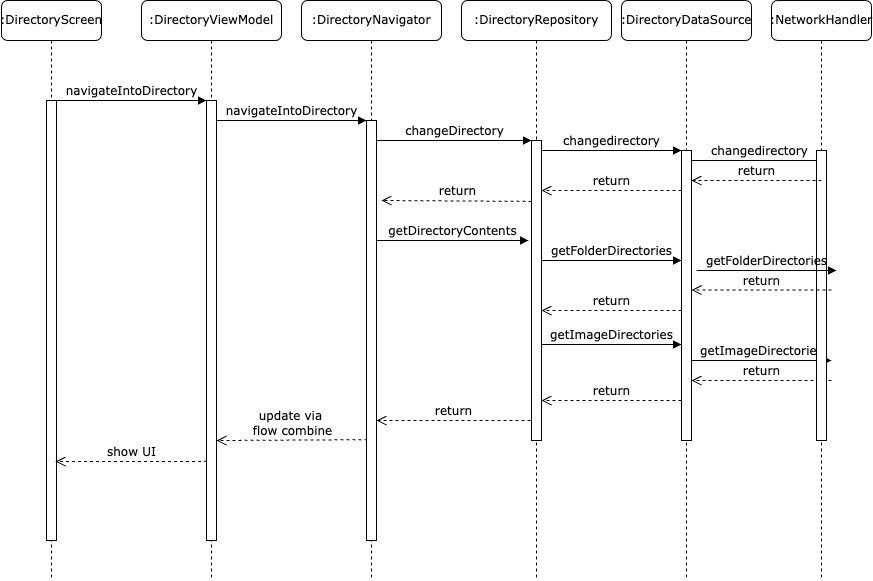

The diagram above was exported from draw.io. Its source (the exported page's mxGraphModel, read from the mxfile embedded in the PNG):
<mxGraphModel dx="1434" dy="785" grid="1" gridSize="10" guides="1" tooltips="1" connect="1" arrows="1" fold="1" page="1" pageScale="1" pageWidth="1100" pageHeight="850" background="none" math="0" shadow="0">
  <root>
    <mxCell id="0" />
    <mxCell id="1" parent="0" />
    <mxCell id="7baba1c4bc27f4b0-2" value=":DirectoryViewModel" style="shape=umlLifeline;perimeter=lifelinePerimeter;whiteSpace=wrap;html=1;container=1;collapsible=0;recursiveResize=0;outlineConnect=0;rounded=1;shadow=0;comic=0;labelBackgroundColor=none;strokeWidth=1;fontFamily=Verdana;fontSize=12;align=center;" parent="1" vertex="1">
      <mxGeometry x="240" y="80" width="140" height="580" as="geometry" />
    </mxCell>
    <mxCell id="7baba1c4bc27f4b0-10" value="" style="html=1;points=[];perimeter=orthogonalPerimeter;rounded=0;shadow=0;comic=0;labelBackgroundColor=none;strokeWidth=1;fontFamily=Verdana;fontSize=12;align=center;" parent="7baba1c4bc27f4b0-2" vertex="1">
      <mxGeometry x="65" y="100" width="10" height="440" as="geometry" />
    </mxCell>
    <mxCell id="Y8tScvX_3-R7zoO86ONx-15" value="update via&amp;nbsp;&lt;div&gt;flow combine&lt;/div&gt;" style="html=1;verticalAlign=bottom;endArrow=open;dashed=1;endSize=8;labelBackgroundColor=none;fontFamily=Verdana;fontSize=12;edgeStyle=elbowEdgeStyle;elbow=vertical;exitX=0.1;exitY=0.76;exitDx=0;exitDy=0;exitPerimeter=0;" edge="1" parent="7baba1c4bc27f4b0-2" source="7baba1c4bc27f4b0-13">
      <mxGeometry relative="1" as="geometry">
        <mxPoint x="75" y="440" as="targetPoint" />
        <Array as="points">
          <mxPoint x="125" y="440" />
          <mxPoint x="155" y="440" />
        </Array>
        <mxPoint x="215" y="440" as="sourcePoint" />
      </mxGeometry>
    </mxCell>
    <mxCell id="7baba1c4bc27f4b0-3" value=":DirectoryNavigator" style="shape=umlLifeline;perimeter=lifelinePerimeter;whiteSpace=wrap;html=1;container=1;collapsible=0;recursiveResize=0;outlineConnect=0;rounded=1;shadow=0;comic=0;labelBackgroundColor=none;strokeWidth=1;fontFamily=Verdana;fontSize=12;align=center;" parent="1" vertex="1">
      <mxGeometry x="400" y="80" width="140" height="580" as="geometry" />
    </mxCell>
    <mxCell id="7baba1c4bc27f4b0-13" value="" style="html=1;points=[];perimeter=orthogonalPerimeter;rounded=0;shadow=0;comic=0;labelBackgroundColor=none;strokeWidth=1;fontFamily=Verdana;fontSize=12;align=center;" parent="7baba1c4bc27f4b0-3" vertex="1">
      <mxGeometry x="65" y="120" width="10" height="420" as="geometry" />
    </mxCell>
    <mxCell id="Y8tScvX_3-R7zoO86ONx-4" value="return" style="html=1;verticalAlign=bottom;endArrow=open;dashed=1;endSize=8;labelBackgroundColor=none;fontFamily=Verdana;fontSize=12;edgeStyle=elbowEdgeStyle;elbow=vertical;exitX=0;exitY=0.203;exitDx=0;exitDy=0;exitPerimeter=0;" edge="1" parent="7baba1c4bc27f4b0-3" source="7baba1c4bc27f4b0-16">
      <mxGeometry relative="1" as="geometry">
        <mxPoint x="80" y="200" as="targetPoint" />
        <Array as="points">
          <mxPoint x="120" y="200" />
          <mxPoint x="150" y="200" />
        </Array>
        <mxPoint x="210" y="200" as="sourcePoint" />
      </mxGeometry>
    </mxCell>
    <mxCell id="Y8tScvX_3-R7zoO86ONx-5" value="getDirectoryContents" style="html=1;verticalAlign=bottom;endArrow=block;labelBackgroundColor=none;fontFamily=Verdana;fontSize=12;edgeStyle=elbowEdgeStyle;elbow=vertical;entryX=-0.3;entryY=0.333;entryDx=0;entryDy=0;entryPerimeter=0;" edge="1" parent="7baba1c4bc27f4b0-3" target="7baba1c4bc27f4b0-16">
      <mxGeometry relative="1" as="geometry">
        <mxPoint x="75" y="240" as="sourcePoint" />
        <Array as="points">
          <mxPoint x="80" y="240" />
        </Array>
        <mxPoint x="210" y="240" as="targetPoint" />
      </mxGeometry>
    </mxCell>
    <mxCell id="Y8tScvX_3-R7zoO86ONx-14" value="return" style="html=1;verticalAlign=bottom;endArrow=open;dashed=1;endSize=8;labelBackgroundColor=none;fontFamily=Verdana;fontSize=12;edgeStyle=elbowEdgeStyle;elbow=vertical;exitX=-0.1;exitY=0.933;exitDx=0;exitDy=0;exitPerimeter=0;" edge="1" parent="7baba1c4bc27f4b0-3" source="7baba1c4bc27f4b0-16">
      <mxGeometry relative="1" as="geometry">
        <mxPoint x="75" y="420" as="targetPoint" />
        <Array as="points">
          <mxPoint x="125" y="420" />
          <mxPoint x="155" y="420" />
        </Array>
        <mxPoint x="215" y="420" as="sourcePoint" />
      </mxGeometry>
    </mxCell>
    <mxCell id="7baba1c4bc27f4b0-4" value=":DirectoryRepository" style="shape=umlLifeline;perimeter=lifelinePerimeter;whiteSpace=wrap;html=1;container=1;collapsible=0;recursiveResize=0;outlineConnect=0;rounded=1;shadow=0;comic=0;labelBackgroundColor=none;strokeWidth=1;fontFamily=Verdana;fontSize=12;align=center;" parent="1" vertex="1">
      <mxGeometry x="560" y="80" width="150" height="580" as="geometry" />
    </mxCell>
    <mxCell id="7baba1c4bc27f4b0-16" value="" style="html=1;points=[];perimeter=orthogonalPerimeter;rounded=0;shadow=0;comic=0;labelBackgroundColor=none;strokeWidth=1;fontFamily=Verdana;fontSize=12;align=center;" parent="7baba1c4bc27f4b0-4" vertex="1">
      <mxGeometry x="70" y="140" width="10" height="300" as="geometry" />
    </mxCell>
    <mxCell id="Y8tScvX_3-R7zoO86ONx-6" value="getFolderDirectories" style="html=1;verticalAlign=bottom;endArrow=block;entryX=0;entryY=0;labelBackgroundColor=none;fontFamily=Verdana;fontSize=12;edgeStyle=elbowEdgeStyle;elbow=vertical;" edge="1" parent="7baba1c4bc27f4b0-4">
      <mxGeometry relative="1" as="geometry">
        <mxPoint x="80" y="260" as="sourcePoint" />
        <mxPoint x="220" y="260" as="targetPoint" />
      </mxGeometry>
    </mxCell>
    <mxCell id="7baba1c4bc27f4b0-5" value=":DirectoryDataSource" style="shape=umlLifeline;perimeter=lifelinePerimeter;whiteSpace=wrap;html=1;container=1;collapsible=0;recursiveResize=0;outlineConnect=0;rounded=1;shadow=0;comic=0;labelBackgroundColor=none;strokeWidth=1;fontFamily=Verdana;fontSize=12;align=center;" parent="1" vertex="1">
      <mxGeometry x="720" y="80" width="130" height="580" as="geometry" />
    </mxCell>
    <mxCell id="7baba1c4bc27f4b0-19" value="" style="html=1;points=[];perimeter=orthogonalPerimeter;rounded=0;shadow=0;comic=0;labelBackgroundColor=none;strokeWidth=1;fontFamily=Verdana;fontSize=12;align=center;" parent="7baba1c4bc27f4b0-5" vertex="1">
      <mxGeometry x="60" y="150" width="10" height="290" as="geometry" />
    </mxCell>
    <mxCell id="Y8tScvX_3-R7zoO86ONx-2" value="changedirectory" style="html=1;verticalAlign=bottom;endArrow=block;entryX=0;entryY=0;labelBackgroundColor=none;fontFamily=Verdana;fontSize=12;edgeStyle=elbowEdgeStyle;elbow=vertical;" edge="1" parent="7baba1c4bc27f4b0-5">
      <mxGeometry relative="1" as="geometry">
        <mxPoint x="70" y="160" as="sourcePoint" />
        <mxPoint x="205" y="160" as="targetPoint" />
      </mxGeometry>
    </mxCell>
    <mxCell id="Y8tScvX_3-R7zoO86ONx-8" value="getImageDirectories" style="html=1;verticalAlign=bottom;endArrow=block;entryX=0;entryY=0;labelBackgroundColor=none;fontFamily=Verdana;fontSize=12;edgeStyle=elbowEdgeStyle;elbow=vertical;" edge="1" parent="7baba1c4bc27f4b0-5">
      <mxGeometry relative="1" as="geometry">
        <mxPoint x="-80" y="344" as="sourcePoint" />
        <mxPoint x="60" y="344" as="targetPoint" />
      </mxGeometry>
    </mxCell>
    <mxCell id="Y8tScvX_3-R7zoO86ONx-9" value="return" style="html=1;verticalAlign=bottom;endArrow=open;dashed=1;endSize=8;labelBackgroundColor=none;fontFamily=Verdana;fontSize=12;edgeStyle=elbowEdgeStyle;elbow=vertical;" edge="1" parent="7baba1c4bc27f4b0-5">
      <mxGeometry relative="1" as="geometry">
        <mxPoint x="-80" y="400" as="targetPoint" />
        <Array as="points">
          <mxPoint x="-30" y="400" />
          <mxPoint y="400" />
        </Array>
        <mxPoint x="60" y="400" as="sourcePoint" />
      </mxGeometry>
    </mxCell>
    <mxCell id="Y8tScvX_3-R7zoO86ONx-7" value="return" style="html=1;verticalAlign=bottom;endArrow=open;dashed=1;endSize=8;labelBackgroundColor=none;fontFamily=Verdana;fontSize=12;edgeStyle=elbowEdgeStyle;elbow=vertical;" edge="1" parent="7baba1c4bc27f4b0-5">
      <mxGeometry relative="1" as="geometry">
        <mxPoint x="-80" y="310" as="targetPoint" />
        <Array as="points">
          <mxPoint x="-30" y="310" />
          <mxPoint y="310" />
        </Array>
        <mxPoint x="60" y="310" as="sourcePoint" />
      </mxGeometry>
    </mxCell>
    <mxCell id="Y8tScvX_3-R7zoO86ONx-12" value="getImageDirectories" style="html=1;verticalAlign=bottom;endArrow=block;entryX=0;entryY=0;labelBackgroundColor=none;fontFamily=Verdana;fontSize=12;edgeStyle=elbowEdgeStyle;elbow=vertical;" edge="1" parent="7baba1c4bc27f4b0-5">
      <mxGeometry relative="1" as="geometry">
        <mxPoint x="70" y="360" as="sourcePoint" />
        <mxPoint x="210" y="360" as="targetPoint" />
      </mxGeometry>
    </mxCell>
    <mxCell id="Y8tScvX_3-R7zoO86ONx-13" value="return" style="html=1;verticalAlign=bottom;endArrow=open;dashed=1;endSize=8;labelBackgroundColor=none;fontFamily=Verdana;fontSize=12;edgeStyle=elbowEdgeStyle;elbow=vertical;" edge="1" parent="7baba1c4bc27f4b0-5">
      <mxGeometry relative="1" as="geometry">
        <mxPoint x="70" y="380" as="targetPoint" />
        <Array as="points">
          <mxPoint x="120" y="380" />
          <mxPoint x="150" y="380" />
        </Array>
        <mxPoint x="210" y="380" as="sourcePoint" />
      </mxGeometry>
    </mxCell>
    <mxCell id="7baba1c4bc27f4b0-6" value=":NetworkHandler" style="shape=umlLifeline;perimeter=lifelinePerimeter;whiteSpace=wrap;html=1;container=1;collapsible=0;recursiveResize=0;outlineConnect=0;rounded=1;shadow=0;comic=0;labelBackgroundColor=none;strokeWidth=1;fontFamily=Verdana;fontSize=12;align=center;" parent="1" vertex="1">
      <mxGeometry x="870" y="80" width="100" height="580" as="geometry" />
    </mxCell>
    <mxCell id="Y8tScvX_3-R7zoO86ONx-1" value="" style="html=1;points=[];perimeter=orthogonalPerimeter;rounded=0;shadow=0;comic=0;labelBackgroundColor=none;strokeWidth=1;fontFamily=Verdana;fontSize=12;align=center;" vertex="1" parent="7baba1c4bc27f4b0-6">
      <mxGeometry x="45" y="150" width="10" height="290" as="geometry" />
    </mxCell>
    <mxCell id="Y8tScvX_3-R7zoO86ONx-3" value="return" style="html=1;verticalAlign=bottom;endArrow=open;dashed=1;endSize=8;labelBackgroundColor=none;fontFamily=Verdana;fontSize=12;edgeStyle=elbowEdgeStyle;elbow=vertical;" edge="1" parent="7baba1c4bc27f4b0-6">
      <mxGeometry relative="1" as="geometry">
        <mxPoint x="-80" y="180" as="targetPoint" />
        <Array as="points">
          <mxPoint x="-35" y="180" />
          <mxPoint x="-5" y="180" />
        </Array>
        <mxPoint x="50" y="180" as="sourcePoint" />
      </mxGeometry>
    </mxCell>
    <mxCell id="Y8tScvX_3-R7zoO86ONx-10" value="getFolderDirectories" style="html=1;verticalAlign=bottom;endArrow=block;entryX=0;entryY=0;labelBackgroundColor=none;fontFamily=Verdana;fontSize=12;edgeStyle=elbowEdgeStyle;elbow=vertical;" edge="1" parent="7baba1c4bc27f4b0-6">
      <mxGeometry relative="1" as="geometry">
        <mxPoint x="-75" y="270" as="sourcePoint" />
        <mxPoint x="65" y="270" as="targetPoint" />
      </mxGeometry>
    </mxCell>
    <mxCell id="7baba1c4bc27f4b0-8" value=":DirectoryScreen" style="shape=umlLifeline;perimeter=lifelinePerimeter;whiteSpace=wrap;html=1;container=1;collapsible=0;recursiveResize=0;outlineConnect=0;rounded=1;shadow=0;comic=0;labelBackgroundColor=none;strokeWidth=1;fontFamily=Verdana;fontSize=12;align=center;" parent="1" vertex="1">
      <mxGeometry x="100" y="80" width="100" height="580" as="geometry" />
    </mxCell>
    <mxCell id="7baba1c4bc27f4b0-9" value="" style="html=1;points=[];perimeter=orthogonalPerimeter;rounded=0;shadow=0;comic=0;labelBackgroundColor=none;strokeWidth=1;fontFamily=Verdana;fontSize=12;align=center;" parent="7baba1c4bc27f4b0-8" vertex="1">
      <mxGeometry x="45" y="100" width="10" height="440" as="geometry" />
    </mxCell>
    <mxCell id="Y8tScvX_3-R7zoO86ONx-16" value="show UI" style="html=1;verticalAlign=bottom;endArrow=open;dashed=1;endSize=8;labelBackgroundColor=none;fontFamily=Verdana;fontSize=12;edgeStyle=elbowEdgeStyle;elbow=vertical;exitX=0.1;exitY=0.76;exitDx=0;exitDy=0;exitPerimeter=0;" edge="1" parent="7baba1c4bc27f4b0-8">
      <mxGeometry relative="1" as="geometry">
        <mxPoint x="54" y="461" as="targetPoint" />
        <Array as="points">
          <mxPoint x="104" y="461" />
          <mxPoint x="134" y="461" />
        </Array>
        <mxPoint x="205" y="460" as="sourcePoint" />
      </mxGeometry>
    </mxCell>
    <mxCell id="7baba1c4bc27f4b0-17" value="changeDirectory" style="html=1;verticalAlign=bottom;endArrow=block;labelBackgroundColor=none;fontFamily=Verdana;fontSize=12;edgeStyle=elbowEdgeStyle;elbow=vertical;" parent="1" source="7baba1c4bc27f4b0-13" target="7baba1c4bc27f4b0-16" edge="1">
      <mxGeometry relative="1" as="geometry">
        <mxPoint x="510" y="220" as="sourcePoint" />
        <Array as="points">
          <mxPoint x="480" y="220" />
        </Array>
      </mxGeometry>
    </mxCell>
    <mxCell id="7baba1c4bc27f4b0-20" value="changedirectory" style="html=1;verticalAlign=bottom;endArrow=block;entryX=0;entryY=0;labelBackgroundColor=none;fontFamily=Verdana;fontSize=12;edgeStyle=elbowEdgeStyle;elbow=vertical;" parent="1" source="7baba1c4bc27f4b0-16" target="7baba1c4bc27f4b0-19" edge="1">
      <mxGeometry relative="1" as="geometry">
        <mxPoint x="670" y="230" as="sourcePoint" />
      </mxGeometry>
    </mxCell>
    <mxCell id="7baba1c4bc27f4b0-21" value="return" style="html=1;verticalAlign=bottom;endArrow=open;dashed=1;endSize=8;labelBackgroundColor=none;fontFamily=Verdana;fontSize=12;edgeStyle=elbowEdgeStyle;elbow=vertical;" parent="1" edge="1">
      <mxGeometry relative="1" as="geometry">
        <mxPoint x="640" y="270" as="targetPoint" />
        <Array as="points">
          <mxPoint x="690" y="270" />
          <mxPoint x="720" y="270" />
        </Array>
        <mxPoint x="780" y="270" as="sourcePoint" />
      </mxGeometry>
    </mxCell>
    <mxCell id="7baba1c4bc27f4b0-11" value="navigateIntoDirectory" style="html=1;verticalAlign=bottom;endArrow=block;entryX=0;entryY=0;labelBackgroundColor=none;fontFamily=Verdana;fontSize=12;edgeStyle=elbowEdgeStyle;elbow=vertical;" parent="1" source="7baba1c4bc27f4b0-9" target="7baba1c4bc27f4b0-10" edge="1">
      <mxGeometry relative="1" as="geometry">
        <mxPoint x="220" y="190" as="sourcePoint" />
      </mxGeometry>
    </mxCell>
    <mxCell id="7baba1c4bc27f4b0-14" value="navigateIntoDirectory" style="html=1;verticalAlign=bottom;endArrow=block;entryX=0;entryY=0;labelBackgroundColor=none;fontFamily=Verdana;fontSize=12;edgeStyle=elbowEdgeStyle;elbow=vertical;" parent="1" source="7baba1c4bc27f4b0-10" target="7baba1c4bc27f4b0-13" edge="1">
      <mxGeometry relative="1" as="geometry">
        <mxPoint x="370" y="200" as="sourcePoint" />
      </mxGeometry>
    </mxCell>
    <mxCell id="Y8tScvX_3-R7zoO86ONx-11" value="return" style="html=1;verticalAlign=bottom;endArrow=open;dashed=1;endSize=8;labelBackgroundColor=none;fontFamily=Verdana;fontSize=12;edgeStyle=elbowEdgeStyle;elbow=vertical;" edge="1" parent="1">
      <mxGeometry relative="1" as="geometry">
        <mxPoint x="790" y="369.5" as="targetPoint" />
        <Array as="points">
          <mxPoint x="840" y="369.5" />
          <mxPoint x="870" y="369.5" />
        </Array>
        <mxPoint x="930" y="369.5" as="sourcePoint" />
      </mxGeometry>
    </mxCell>
  </root>
</mxGraphModel>